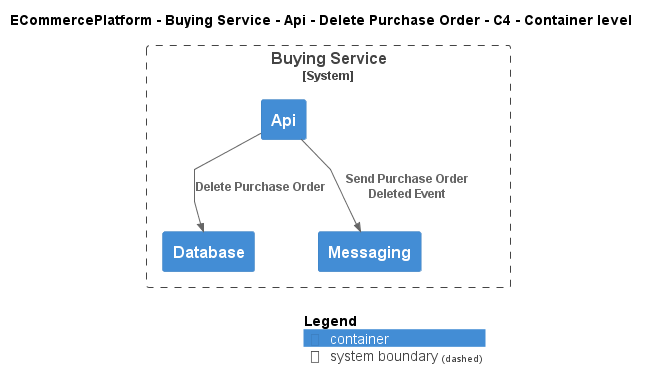

The diagram above was rendered by PlantUML. Its source (embedded in the PNG):
@startuml
!include ..\..\..\..\..\..\..\.c4s\C4_Container.puml

AddElementTag("c4interflow:lifecycle:new", $bgColor=green, $fontColor=#ffffff, $borderColor=green, $shadowing="False")
AddElementTag("c4interflow:lifecycle:changed", $bgColor=orange, $fontColor=#ffffff, $borderColor=orange, $shadowing="False")
AddElementTag("c4interflow:lifecycle:removed", $bgColor=red, $fontColor=#ffffff, $borderColor=red, $shadowing="False")

AddRelTag("c4interflow:lifecycle:new", $textColor=green, $lineColor=green)
AddRelTag("c4interflow:lifecycle:changed", $textColor=orange, $lineColor=orange)
AddRelTag("c4interflow:lifecycle:removed", $textColor=red, $lineColor=red)

SHOW_PERSON_PORTRAIT()
LAYOUT_TOP_DOWN()

skinparam linetype polyline

title ECommercePlatform - Buying Service - Api - Delete Purchase Order - C4 - Container level


System_Boundary(ECommercePlatform.SoftwareSystems.BuyingService, "Buying Service") {
    Container(ECommercePlatform.SoftwareSystems.BuyingService.Containers.Api, "Api", "", "")
    Container(ECommercePlatform.SoftwareSystems.BuyingService.Containers.Database, "Database", "", "")
    Container(ECommercePlatform.SoftwareSystems.BuyingService.Containers.Messaging, "Messaging", "", "")
}

Rel(ECommercePlatform.SoftwareSystems.BuyingService.Containers.Api, ECommercePlatform.SoftwareSystems.BuyingService.Containers.Database, "Delete Purchase Order")
Rel(ECommercePlatform.SoftwareSystems.BuyingService.Containers.Api, ECommercePlatform.SoftwareSystems.BuyingService.Containers.Messaging, "Send Purchase Order Deleted Event")


SHOW_LEGEND()
@enduml